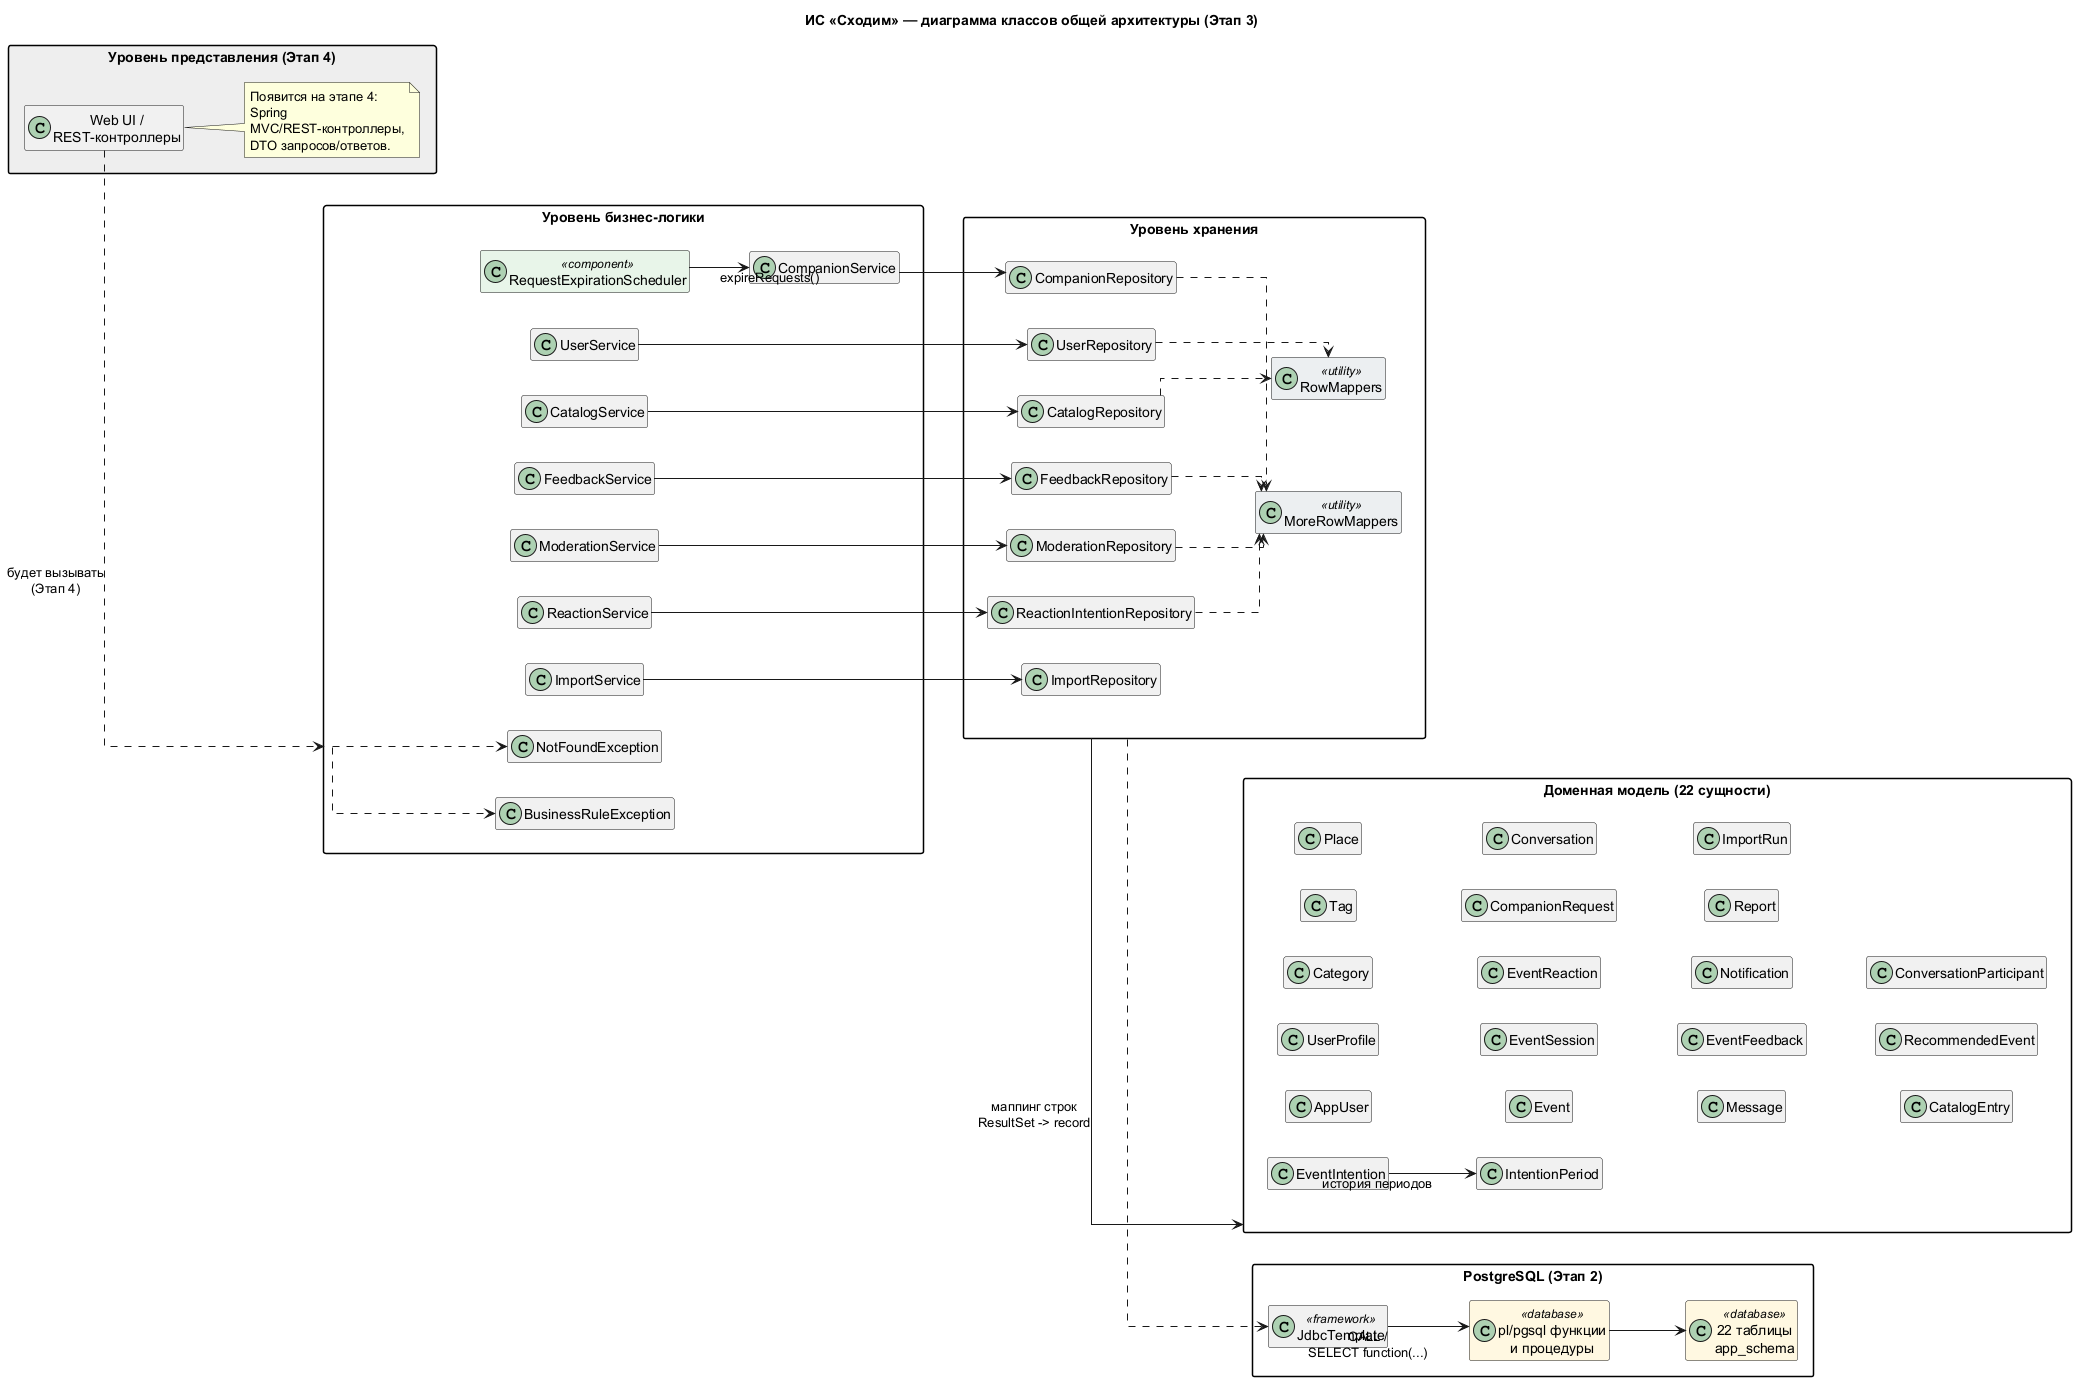

The diagram above was rendered by PlantUML. Its source (embedded in the PNG):
@startuml architecture
title ИС «Сходим» — диаграмма классов общей архитектуры (Этап 3)
skinparam linetype ortho
skinparam packageStyle rectangle
skinparam wrapWidth 160
skinparam class {
  BackgroundColor<<database>> #FFF8E1
  BackgroundColor<<component>> #E8F5E9
  BackgroundColor<<utility>> #ECEFF1
}
hide empty members
left to right direction

package "Уровень представления (Этап 4)" as presentation #EEEEEE {
  class "Web UI / REST-контроллеры" as UiStub
  note right of UiStub
    Появится на этапе 4:
    Spring MVC/REST-контроллеры,
    DTO запросов/ответов.
  end note
}

package "Уровень бизнес-логики" as business {
  class UserService
  class CatalogService
  class ReactionService
  class CompanionService
  class FeedbackService
  class ModerationService
  class ImportService
  class RequestExpirationScheduler <<component>>
  class BusinessRuleException
  class NotFoundException
}

package "Уровень хранения" as storage {
  class UserRepository
  class CatalogRepository
  class ReactionIntentionRepository
  class CompanionRepository
  class FeedbackRepository
  class ModerationRepository
  class ImportRepository
  class RowMappers <<utility>>
  class MoreRowMappers <<utility>>
}

package "Доменная модель (22 сущности)" as domain {
  class AppUser
  class UserProfile
  class Category
  class Tag
  class Place
  class Event
  class EventSession
  class EventReaction
  class EventIntention
  class IntentionPeriod
  class CompanionRequest
  class Conversation
  class Message
  class EventFeedback
  class Notification
  class Report
  class ImportRun
  class CatalogEntry
  class RecommendedEvent
  class ConversationParticipant
}

package "PostgreSQL (Этап 2)" as db {
  class "JdbcTemplate" as Jdbc <<framework>>
  class "pl/pgsql функции\nи процедуры" as Functions <<database>>
  class "22 таблицы\napp_schema" as Tables <<database>>
}

UiStub ..> business : будет вызывать\n(Этап 4)

UserService --> UserRepository
CatalogService --> CatalogRepository
ReactionService --> ReactionIntentionRepository
CompanionService --> CompanionRepository
FeedbackService --> FeedbackRepository
ModerationService --> ModerationRepository
ImportService --> ImportRepository
RequestExpirationScheduler --> CompanionService : expireRequests()

business ..> BusinessRuleException
business ..> NotFoundException

storage ..> Jdbc
Jdbc --> Functions : CALL /\nSELECT function(...)
Functions --> Tables

UserRepository ..> RowMappers
CatalogRepository ..> RowMappers
ReactionIntentionRepository ..> MoreRowMappers
CompanionRepository ..> MoreRowMappers
FeedbackRepository ..> MoreRowMappers
ModerationRepository ..> MoreRowMappers

storage --> domain : маппинг строк\nResultSet -> record

EventIntention --> IntentionPeriod : история периодов

@enduml